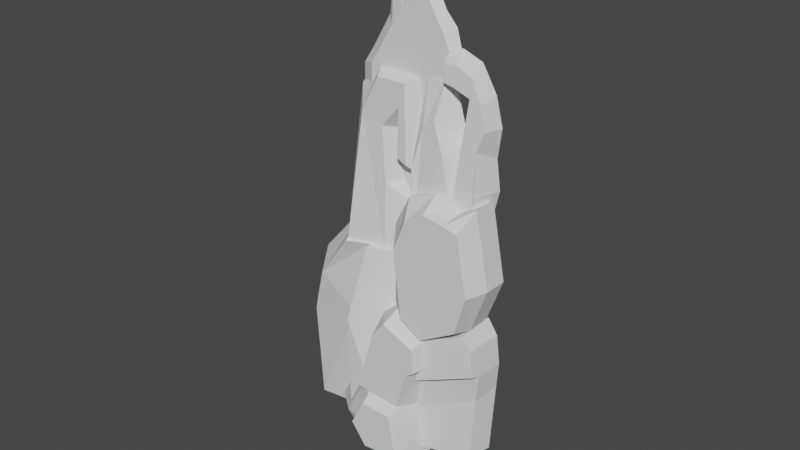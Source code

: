 # Source: KFstage_Rock_01.blend  (saved by Blender 2.92.15; exported with 4.5.12 LTS)
import bpy
from mathutils import Matrix  # noqa: F401  (used for matrix-valued properties, if any)

bpy.ops.wm.read_factory_settings(use_empty=True)
scene = bpy.context.scene
scene.name = 'Scene'

# ---- collections
col_old = bpy.data.collections.new('OLD'); scene.collection.children.link(col_old)
col_old.hide_render = True
col_l_rockg_piezas = bpy.data.collections.new('L_rockG_Piezas'); scene.collection.children.link(col_l_rockg_piezas)
col_refs = bpy.data.collections.new('refs'); scene.collection.children.link(col_refs)

# ---- world
world_world = bpy.data.worlds.new('World'); scene.world = world_world
world_world.use_nodes = True; world_world.node_tree.nodes.clear()
_N = world_world.node_tree.nodes; _L = world_world.node_tree.links
n0 = _N.new('ShaderNodeOutputWorld'); n0.name = 'World Output'; n0.location = (300, 300)
n1 = _N.new('ShaderNodeBackground'); n1.name = 'Background'; n1.location = (10, 300)
n1.inputs[0].default_value = (0.05088, 0.05088, 0.05088, 1.0)
_L.new(n1.outputs[0], n0.inputs[0])
n0.is_active_output = True
world_world.color = (0.05088, 0.05088, 0.05088)
world_world.use_sun_shadow = False
world_world.sun_shadow_jitter_overblur = 0.0

# ---- meshes
me_plane_002 = bpy.data.meshes.new('Plane.002')
me_plane_002.from_pydata([(-3.788, -13.32, 0.7167), (-0.6455, -13.78, 0.7167), (3.083, -8.679, 0.7167), (5.303, 1.258, 0.7118), (8.837, 4.302, 0.7167), (10.94, 8.419, 0.7167), (11.14, 16.3, 0.7167), (2.017, 16.72, 0.4633), (-3.639, 16.63, 0.7167), (-4.845, 7.091, 0.7167), (-6.186, 4.394, 0.7167), (-6.215, -3.009, 0.7213), (-6.052, -8.958, 0.7167), (-4.768, -9.729, 0.7099), (1.07, -10.84, 0.7155), (-3.397, -12.21, -1.404), (-0.6093, -12.61, -1.404), (2.698, -8.089, -1.404), (4.667, 0.726, -1.818), (7.802, 3.427, -1.407), (9.664, 7.078, -1.404), (11.14, 16.3, -1.404), (2.017, 16.72, -2.52), (-3.639, 16.63, -1.451), (-4.334, 5.9, -1.421), (-5.524, 3.508, -1.437), (-5.551, -3.067, -1.405), (-5.333, -8.501, -1.404), (-4.267, -9.023, -1.404), (0.9121, -10.0, -1.404), (-2.253, -8.686, -3.538), (-0.4209, -8.954, -3.538), (1.753, -5.978, -3.556), (3.048, -0.1829, -4.719), (5.109, 1.593, -4.388), (6.333, 3.993, -4.104), (10.04, 16.11, -3.538), (2.146, 16.48, -8.716), (-2.689, 16.7, -4.095), (-2.87, 3.219, -4.583), (-3.652, 1.646, -4.623), (-3.67, -2.677, -4.113), (-3.16, -5.922, -3.542), (-2.825, -6.593, -3.538), (0.5793, -7.236, -3.538), (-6.896, -5.118, 0.7166), (-6.204, -4.914, -1.404), (-4.252, -3.843, -3.721), (-4.761, 9.762, 0.7167), (-4.14, 8.9, -1.404), (-2.819, 6.988, -4.104), (3.47, -5.445, 0.7167), (3.107, -5.231, -1.404), (2.225, -4.136, -3.877), (2.077, -9.756, 0.7143), (1.805, -9.045, -1.404), (1.166, -6.607, -3.538), (-2.426, -13.52, 0.7167), (-2.188, -12.38, -1.404), (-1.459, -8.802, -4.147), (1.757, 5.491, -8.716), (1.12, 2.406, -8.057), (-0.3019, 0.7315, -7.597), (-0.7225, -3.407, -6.296), (-1.249, -4.911, -5.677), (-1.053, -6.574, -5.332), (-1.123, -6.914, -5.322)], [], [(1, 14, 29, 16), (6, 7, 22, 21), (13, 0, 15, 28), (7, 8, 23, 22), (57, 1, 16, 58), (48, 9, 24, 49), (54, 2, 17, 55), (9, 10, 25, 24), (51, 3, 18, 52), (10, 11, 26, 25), (3, 4, 19, 18), (45, 12, 27, 46), (4, 5, 20, 19), (12, 13, 28, 27), (5, 6, 21, 20), (20, 21, 36, 35), (16, 29, 44, 31), (21, 22, 37, 36), (28, 15, 30, 43), (22, 23, 38, 37), (58, 16, 31, 59), (49, 24, 39, 50), (55, 17, 32, 56), (24, 25, 40, 39), (52, 18, 33, 53), (25, 26, 41, 40), (18, 19, 34, 33), (46, 27, 42, 47), (19, 20, 35, 34), (27, 28, 43, 42), (26, 46, 47, 41), (11, 45, 46, 26), (23, 49, 50, 38), (8, 48, 49, 23), (17, 52, 53, 32), (2, 51, 52, 17), (29, 55, 56, 44), (14, 54, 55, 29), (15, 58, 59, 30), (0, 57, 58, 15), (38, 50, 60, 37), (60, 35, 36, 37), (31, 44, 66, 59), (43, 30, 59, 66), (43, 66, 65, 42), (42, 65, 64, 47), (41, 63, 62, 40), (47, 64, 63, 41), (44, 56, 65, 66), (56, 32, 64, 65), (32, 53, 63, 64), (53, 33, 62, 63), (40, 62, 61, 39), (33, 34, 61, 62), (34, 35, 60, 61), (39, 61, 60, 50)])
_uv = me_plane_002.uv_layers.new(name='UVMap')
_uv.uv.foreach_set('vector', [0.0, 0.0, 0.0, 0.0, 0.0, 0.0, 0.0, 0.0, 0.0, 0.0, 0.0, 0.0, 0.0, 0.0, 0.0, 0.0, 0.0, 0.0, 0.0, 0.0, 0.0, 0.0, 0.0, 0.0, 0.0, 0.0, 0.0, 0.0, 0.0, 0.0, 0.0, 0.0, 0.0, 0.0, 0.0, 0.0, 0.0, 0.0, 0.0, 0.0, 0.0, 0.0, 0.0, 0.0, 0.0, 0.0, 0.0, 0.0, 0.0, 0.0, 0.0, 0.0, 0.0, 0.0, 0.0, 0.0, 0.0, 0.0, 0.0, 0.0, 0.0, 0.0, 0.0, 0.0, 0.0, 0.0, 0.0, 0.0, 0.0, 0.0, 0.0, 0.0, 0.0, 0.0, 0.0, 0.0, 0.0, 0.0, 0.0, 0.0, 0.0, 0.0, 0.0, 0.0, 0.0, 0.0, 0.0, 0.0, 0.0, 0.0, 0.0, 0.0, 0.0, 0.0, 0.0, 0.0, 0.0, 0.0, 0.0, 0.0, 0.0, 0.0, 0.0, 0.0, 0.0, 0.0, 0.0, 0.0, 0.0, 0.0, 0.0, 0.0, 0.0, 0.0, 0.0, 0.0, 0.0, 0.0, 0.0, 0.0, 0.0, 0.0, 0.0, 0.0, 0.0, 0.0, 0.0, 0.0, 0.0, 0.0, 0.0, 0.0, 0.0, 0.0, 0.0, 0.0, 0.0, 0.0, 0.0, 0.0, 0.0, 0.0, 0.0, 0.0, 0.0, 0.0, 0.0, 0.0, 0.0, 0.0, 0.0, 0.0, 0.0, 0.0, 0.0, 0.0, 0.0, 0.0, 0.0, 0.0, 0.0, 0.0, 0.0, 0.0, 0.0, 0.0, 0.0, 0.0, 0.0, 0.0, 0.0, 0.0, 0.0, 0.0, 0.0, 0.0, 0.0, 0.0, 0.0, 0.0, 0.0, 0.0, 0.0, 0.0, 0.0, 0.0, 0.0, 0.0, 0.0, 0.0, 0.0, 0.0, 0.0, 0.0, 0.0, 0.0, 0.0, 0.0, 0.0, 0.0, 0.0, 0.0, 0.0, 0.0, 0.0, 0.0, 0.0, 0.0, 0.0, 0.0, 0.0, 0.0, 0.0, 0.0, 0.0, 0.0, 0.0, 0.0, 0.0, 0.0, 0.0, 0.0, 0.0, 0.0, 0.0, 0.0, 0.0, 0.0, 0.0, 0.0, 0.0, 0.0, 0.0, 0.0, 0.0, 0.0, 0.0, 0.0, 0.0, 0.0, 0.0, 0.0, 0.0, 0.0, 0.0, 0.0, 0.0, 0.0, 0.0, 0.0, 0.0, 0.0, 0.0, 0.0, 0.0, 0.0, 0.0, 0.0, 0.0, 0.0, 0.0, 0.0, 0.0, 0.0, 0.0, 0.0, 0.0, 0.0, 0.0, 0.0, 0.0, 0.0, 0.0, 0.0, 0.0, 0.0, 0.0, 0.0, 0.0, 0.0, 0.0, 0.0, 0.0, 0.0, 0.0, 0.0, 0.0, 0.0, 0.0, 0.0, 0.0, 0.0, 0.0, 0.0, 0.0, 0.0, 0.0, 0.0, 0.0, 0.0, 0.0, 0.0, 0.0, 0.0, 0.0, 0.0, 0.0, 0.0, 0.0, 0.0, 0.0, 0.0, 0.0, 0.0, 0.0, 0.0, 0.0, 0.0, 0.0, 0.0, 0.0, 0.0, 0.0, 0.0, 0.0, 0.0, 0.0, 0.0, 0.0, 0.0, 0.0, 0.0, 0.0, 0.0, 0.0, 0.0, 0.0, 0.0, 0.0, 0.0, 0.0, 0.0, 0.0, 0.0, 0.0, 0.0, 0.0, 0.0, 0.0, 0.0, 0.0, 0.0, 0.0, 0.0, 0.0, 0.0, 0.0, 0.0, 0.0, 0.0, 0.0, 0.0, 0.0, 0.0, 0.0, 0.0, 0.0, 0.0, 0.0, 0.0, 0.0, 0.0, 0.0, 0.0, 0.0, 0.0, 0.0, 0.0, 0.0, 0.0, 0.0, 0.0, 0.0, 0.0, 0.0, 0.0, 0.0, 0.0, 0.0, 0.0, 0.0, 0.0, 0.0, 0.0, 0.0, 0.0, 0.0, 0.0, 0.0, 0.0, 0.0, 0.0, 0.0, 0.0, 0.0, 0.0, 0.0, 0.0, 0.0, 0.0, 0.0, 0.0, 0.0, 0.0, 0.0, 0.0, 0.0, 0.0, 0.0, 0.0, 0.0, 0.0, 0.0, 0.0, 0.0, 0.0, 0.0, 0.0, 0.0, 0.0, 0.0, 0.0, 0.0, 0.0, 0.0, 0.0, 0.0, 0.0, 0.0, 0.0, 0.0, 0.0, 0.0, 0.0, 0.0, 0.0, 0.0, 0.0])
me_plane_002.use_remesh_fix_poles = True
me_plane_002.use_remesh_preserve_attributes = False
me_plane_002.use_mirror_vertex_groups = False
me_plane_002.update()
me_plane_001 = bpy.data.meshes.new('Plane.001')
me_plane_001.from_pydata([(-3.788, -13.32, 0.7167), (-0.6455, -13.78, 0.7167), (3.083, -8.679, 0.7167), (5.303, 1.258, 0.7118), (8.837, 4.302, 0.7167), (10.94, 8.419, 0.7167), (11.14, 16.3, 0.7167), (2.017, 16.72, 0.4633), (-3.639, 16.63, 0.7167), (-4.845, 7.091, 0.7167), (-6.186, 4.394, 0.7167), (-6.208, -1.198, 0.7202), (-6.052, -8.958, 0.7167), (-4.768, -9.729, 0.7099), (0.4842, -11.64, 0.7155), (-3.27, -11.6, 2.89), (-0.5201, -12.0, 2.899), (2.748, -7.51, 2.878), (4.684, 1.151, 2.924), (7.777, 3.815, 2.924), (9.614, 7.418, 2.924), (10.17, 16.4, 2.924), (2.111, 16.75, 1.833), (-2.816, 16.4, 2.924), (-4.748, 6.003, 2.891), (-5.37, 3.896, 2.924), (-5.381, -0.9507, 2.877), (-5.798, -7.633, 2.775), (-4.115, -8.383, 2.602), (0.9917, -9.366, 2.694), (-6.896, -5.118, 0.7166), (-6.039, -4.365, 2.877), (-2.545, -9.244, 3.882), (-0.5367, -9.545, 3.955), (1.843, -6.307, 4.375), (3.251, -0.01856, 4.932), (5.511, 1.928, 4.932), (6.853, 4.561, 4.932), (9.486, 16.53, 4.932), (2.131, 16.75, 3.248), (-1.997, 16.25, 4.64), (-4.121, 3.871, 4.924), (-4.096, 1.989, 4.946), (-4.095, -1.507, 4.337), (-4.269, -6.359, 4.55), (-3.564, -7.531, 3.244), (0.5649, -7.635, 3.83), (-4.432, -4.154, 4.143), (-2.159, -8.045, 4.967), (-0.826, -8.181, 3.965), (0.222, -5.286, 4.344), (1.442, 0.903, 5.566), (3.702, 2.848, 5.546), (5.044, 5.48, 5.546), (7.718, 16.85, 5.546), (2.13, 16.72, 5.056), (-1.054, 16.08, 6.566), (-3.085, 3.514, 7.1), (-3.06, 1.629, 7.041), (-3.014, -1.262, 5.979), (-3.318, -5.518, 5.19), (-2.555, -5.875, 5.125), (-1.06, -6.635, 3.956), (-3.473, -3.517, 5.405), (-1.76, -7.03, 6.653), (-1.099, -6.96, 5.084), (-0.3412, -4.629, 5.425), (0.2866, 0.3676, 6.067), (1.798, 1.971, 6.141), (2.738, 4.104, 6.141), (4.873, 16.4, 6.336), (2.046, 16.54, 9.209), (-0.2341, 15.93, 8.585), (-1.456, 2.109, 9.154), (-2.062, 0.6866, 8.78), (-2.122, -1.656, 7.757), (-2.439, -5.057, 6.901), (-1.956, -5.323, 6.877), (-1.209, -5.751, 5.215), (-2.482, -3.472, 7.112), (-4.761, 9.762, 0.7167), (-4.607, 7.966, 2.924), (-3.539, 7.53, 4.918), (-2.539, 7.95, 7.037), (-1.323, 7.845, 9.128), (3.985, -3.946, 0.7155), (3.531, -3.275, 2.935), (2.547, -3.252, 4.702), (1.013, -2.306, 4.924), (0.3533, -2.261, 5.842), (2.077, -9.756, 0.7143), (1.871, -8.43, 2.762), (1.205, -6.966, 4.067), (-0.4186, -5.959, 4.134), (-0.7743, -5.187, 5.288), (-2.201, -13.91, 0.7167), (-2.077, -11.77, 2.885), (-1.674, -9.37, 3.869), (-1.287, -8.171, 4.964), (-1.202, -7.107, 6.656), (-0.7403, -2.021, 7.81), (-1.282, -4.079, 7.06), (-1.446, -5.221, 6.903), (-1.361, -5.616, 6.852), (-0.6216, 0.4591, 8.833), (-0.07392, 2.196, 9.204), (0.7602, 6.617, 9.209), (11.01, 11.19, 0.7167), (9.811, 10.58, 2.924), (7.995, 9.75, 4.932), (5.985, 9.479, 5.546), (3.664, 9.438, 6.226), (-4.366, 12.18, 0.7167), (-3.977, 10.93, 2.924), (-3.046, 10.32, 4.829), (-2.161, 10.02, 6.917), (-1.046, 9.906, 8.99), (1.211, 10.1, 9.209)], [], [(14, 1, 16, 29), (7, 6, 21, 22), (0, 13, 28, 15), (8, 7, 22, 23), (95, 0, 15, 96), (112, 8, 23, 113), (90, 14, 29, 91), (10, 9, 24, 25), (85, 2, 17, 86), (11, 10, 25, 26), (4, 3, 18, 19), (30, 11, 26, 31), (5, 4, 19, 20), (13, 12, 27, 28), (107, 5, 20, 108), (12, 30, 31, 27), (91, 29, 46, 92), (25, 24, 41, 42), (86, 17, 34, 87), (26, 25, 42, 43), (19, 18, 35, 36), (31, 26, 43, 47), (27, 31, 47, 44), (20, 19, 36, 37), (28, 27, 44, 45), (108, 20, 37, 109), (29, 16, 33, 46), (22, 21, 38, 39), (15, 28, 45, 32), (23, 22, 39, 40), (96, 15, 32, 97), (113, 23, 40, 114), (92, 46, 62, 93), (42, 41, 57, 58), (87, 34, 50, 88), (43, 42, 58, 59), (36, 35, 51, 52), (44, 47, 63, 60), (37, 36, 52, 53), (45, 44, 60, 61), (109, 37, 53, 110), (46, 33, 49, 62), (39, 38, 54, 55), (32, 45, 61, 48), (40, 39, 55, 56), (97, 32, 48, 98), (47, 43, 59, 63), (114, 40, 56, 115), (60, 63, 79, 76), (53, 52, 68, 69), (61, 60, 76, 77), (110, 53, 69, 111), (62, 49, 65, 78), (55, 54, 70, 71), (48, 61, 77, 64), (56, 55, 71, 72), (98, 48, 64, 99), (63, 59, 75, 79), (115, 56, 72, 116), (93, 62, 78, 94), (58, 57, 73, 74), (88, 50, 66, 89), (59, 58, 74, 75), (52, 51, 67, 68), (57, 83, 84, 73), (41, 82, 83, 57), (24, 81, 82, 41), (9, 80, 81, 24), (51, 88, 89, 67), (35, 87, 88, 51), (18, 86, 87, 35), (3, 85, 86, 18), (50, 93, 94, 66), (34, 92, 93, 50), (17, 91, 92, 34), (2, 90, 91, 17), (99, 64, 77, 103), (102, 94, 78, 103), (102, 76, 79, 101), (100, 89, 66, 101), (100, 75, 74, 104), (104, 74, 73, 105), (105, 73, 84, 106), (117, 116, 72, 71), (111, 117, 71, 70), (68, 105, 106, 69), (67, 104, 105, 68), (89, 100, 104, 67), (75, 100, 101, 79), (94, 102, 101, 66), (76, 102, 103, 77), (65, 99, 103, 78), (49, 98, 99, 65), (33, 97, 98, 49), (16, 96, 97, 33), (1, 95, 96, 16), (69, 106, 117, 111), (106, 84, 116, 117), (83, 115, 116, 84), (54, 110, 111, 70), (82, 114, 115, 83), (38, 109, 110, 54), (81, 113, 114, 82), (21, 108, 109, 38), (6, 107, 108, 21), (80, 112, 113, 81)])
_uv = me_plane_001.uv_layers.new(name='UVMap')
_uv.uv.foreach_set('vector', [0.0, 0.0, 0.0, 0.0, 0.0, 0.0, 0.0, 0.0, 0.0, 0.0, 0.0, 0.0, 0.0, 0.0, 0.0, 0.0, 0.0, 0.0, 0.0, 0.0, 0.0, 0.0, 0.0, 0.0, 0.0, 0.0, 0.0, 0.0, 0.0, 0.0, 0.0, 0.0, 0.0, 0.0, 0.0, 0.0, 0.0, 0.0, 0.0, 0.0, 0.0, 0.0, 0.0, 0.0, 0.0, 0.0, 0.0, 0.0, 0.0, 0.0, 0.0, 0.0, 0.0, 0.0, 0.0, 0.0, 0.0, 0.0, 0.0, 0.0, 0.0, 0.0, 0.0, 0.0, 0.0, 0.0, 0.0, 0.0, 0.0, 0.0, 0.0, 0.0, 0.0, 0.0, 0.0, 0.0, 0.0, 0.0, 0.0, 0.0, 0.0, 0.0, 0.0, 0.0, 0.0, 0.0, 0.0, 0.0, 0.0, 0.0, 0.0, 0.0, 0.0, 0.0, 0.0, 0.0, 0.0, 0.0, 0.0, 0.0, 0.0, 0.0, 0.0, 0.0, 0.0, 0.0, 0.0, 0.0, 0.0, 0.0, 0.0, 0.0, 0.0, 0.0, 0.0, 0.0, 0.0, 0.0, 0.0, 0.0, 0.0, 0.0, 0.0, 0.0, 0.0, 0.0, 0.0, 0.0, 0.0, 0.0, 0.0, 0.0, 0.0, 0.0, 0.0, 0.0, 0.0, 0.0, 0.0, 0.0, 0.0, 0.0, 0.0, 0.0, 0.0, 0.0, 0.0, 0.0, 0.0, 0.0, 0.0, 0.0, 0.0, 0.0, 0.0, 0.0, 0.0, 0.0, 0.0, 0.0, 0.0, 0.0, 0.0, 0.0, 0.0, 0.0, 0.0, 0.0, 0.0, 0.0, 0.0, 0.0, 0.0, 0.0, 0.0, 0.0, 0.0, 0.0, 0.0, 0.0, 0.0, 0.0, 0.0, 0.0, 0.0, 0.0, 0.0, 0.0, 0.0, 0.0, 0.0, 0.0, 0.0, 0.0, 0.0, 0.0, 0.0, 0.0, 0.0, 0.0, 0.0, 0.0, 0.0, 0.0, 0.0, 0.0, 0.0, 0.0, 0.0, 0.0, 0.0, 0.0, 0.0, 0.0, 0.0, 0.0, 0.0, 0.0, 0.0, 0.0, 0.0, 0.0, 0.0, 0.0, 0.0, 0.0, 0.0, 0.0, 0.0, 0.0, 0.0, 0.0, 0.0, 0.0, 0.0, 0.0, 0.0, 0.0, 0.0, 0.0, 0.0, 0.0, 0.0, 0.0, 0.0, 0.0, 0.0, 0.0, 0.0, 0.0, 0.0, 0.0, 0.0, 0.0, 0.0, 0.0, 0.0, 0.0, 0.0, 0.0, 0.0, 0.0, 0.0, 0.0, 0.0, 0.0, 0.0, 0.0, 0.0, 0.0, 0.0, 0.0, 0.0, 0.0, 0.0, 0.0, 0.0, 0.0, 0.0, 0.0, 0.0, 0.0, 0.0, 0.0, 0.0, 0.0, 0.0, 0.0, 0.0, 0.0, 0.0, 0.0, 0.0, 0.0, 0.0, 0.0, 0.0, 0.0, 0.0, 0.0, 0.0, 0.0, 0.0, 0.0, 0.0, 0.0, 0.0, 0.0, 0.0, 0.0, 0.0, 0.0, 0.0, 0.0, 0.0, 0.0, 0.0, 0.0, 0.0, 0.0, 0.0, 0.0, 0.0, 0.0, 0.0, 0.0, 0.0, 0.0, 0.0, 0.0, 0.0, 0.0, 0.0, 0.0, 0.0, 0.0, 0.0, 0.0, 0.0, 0.0, 0.0, 0.0, 0.0, 0.0, 0.0, 0.0, 0.0, 0.0, 0.0, 0.0, 0.0, 0.0, 0.0, 0.0, 0.0, 0.0, 0.0, 0.0, 0.0, 0.0, 0.0, 0.0, 0.0, 0.0, 0.0, 0.0, 0.0, 0.0, 0.0, 0.0, 0.0, 0.0, 0.0, 0.0, 0.0, 0.0, 0.0, 0.0, 0.0, 0.0, 0.0, 0.0, 0.0, 0.0, 0.0, 0.0, 0.0, 0.0, 0.0, 0.0, 0.0, 0.0, 0.0, 0.0, 0.0, 0.0, 0.0, 0.0, 0.0, 0.0, 0.0, 0.0, 0.0, 0.0, 0.0, 0.0, 0.0, 0.0, 0.0, 0.0, 0.0, 0.0, 0.0, 0.0, 0.0, 0.0, 0.0, 0.0, 0.0, 0.0, 0.0, 0.0, 0.0, 0.0, 0.0, 0.0, 0.0, 0.0, 0.0, 0.0, 0.0, 0.0, 0.0, 0.0, 0.0, 0.0, 0.0, 0.0, 0.0, 0.0, 0.0, 0.0, 0.0, 0.0, 0.0, 0.0, 0.0, 0.0, 0.0, 0.0, 0.0, 0.0, 0.0, 0.0, 0.0, 0.0, 0.0, 0.0, 0.0, 0.0, 0.0, 0.0, 0.0, 0.0, 0.0, 0.0, 0.0, 0.0, 0.0, 0.0, 0.0, 0.0, 0.0, 0.0, 0.0, 0.0, 0.0, 0.0, 0.0, 0.0, 0.0, 0.0, 0.0, 0.0, 0.0, 0.0, 0.0, 0.0, 0.0, 0.0, 0.0, 0.0, 0.0, 0.0, 0.0, 0.0, 0.0, 0.0, 0.0, 0.0, 0.0, 0.0, 0.0, 0.0, 0.0, 0.0, 0.0, 0.0, 0.0, 0.0, 0.0, 0.0, 0.0, 0.0, 0.0, 0.0, 0.0, 0.0, 0.0, 0.0, 0.0, 0.0, 0.0, 0.0, 0.0, 0.0, 0.0, 0.0, 0.0, 0.0, 0.0, 0.0, 0.0, 0.0, 0.0, 0.0, 0.0, 0.0, 0.0, 0.0, 0.0, 0.0, 0.0, 0.0, 0.0, 0.0, 0.0, 0.0, 0.0, 0.0, 0.0, 0.0, 0.0, 0.0, 0.0, 0.0, 0.0, 0.0, 0.0, 0.0, 0.0, 0.0, 0.0, 0.0, 0.0, 0.0, 0.0, 0.0, 0.0, 0.0, 0.0, 0.0, 0.0, 0.0, 0.0, 0.0, 0.0, 0.0, 0.0, 0.0, 0.0, 0.0, 0.0, 0.0, 0.0, 0.0, 0.0, 0.0, 0.0, 0.0, 0.0, 0.0, 0.0, 0.0, 0.0, 0.0, 0.0, 0.0, 0.0, 0.0, 0.0, 0.0, 0.0, 0.0, 0.0, 0.0, 0.0, 0.0, 0.0, 0.0, 0.0, 0.0, 0.0, 0.0, 0.0, 0.0, 0.0, 0.0, 0.0, 0.0, 0.0, 0.0, 0.0, 0.0, 0.0, 0.0, 0.0, 0.0, 0.0, 0.0, 0.0, 0.0, 0.0, 0.0, 0.0, 0.0, 0.0, 0.0, 0.0, 0.0, 0.0, 0.0, 0.0, 0.0, 0.0, 0.0, 0.0, 0.0, 0.0, 0.0, 0.0, 0.0, 0.0, 0.0, 0.0, 0.0, 0.0, 0.0, 0.0, 0.0, 0.0, 0.0, 0.0, 0.0, 0.0, 0.0, 0.0, 0.0, 0.0, 0.0, 0.0, 0.0, 0.0, 0.0, 0.0, 0.0, 0.0, 0.0, 0.0, 0.0, 0.0, 0.0, 0.0, 0.0, 0.0, 0.0, 0.0, 0.0, 0.0, 0.0, 0.0, 0.0, 0.0, 0.0, 0.0, 0.0, 0.0, 0.0, 0.0, 0.0, 0.0, 0.0, 0.0, 0.0, 0.0, 0.0, 0.0, 0.0, 0.0, 0.0, 0.0, 0.0, 0.0, 0.0, 0.0, 0.0, 0.0, 0.0, 0.0, 0.0, 0.0, 0.0, 0.0, 0.0, 0.0, 0.0, 0.0, 0.0, 0.0, 0.0, 0.0, 0.0, 0.0, 0.0, 0.0, 0.0, 0.0, 0.0, 0.0, 0.0, 0.0, 0.0, 0.0, 0.0, 0.0, 0.0, 0.0, 0.0, 0.0, 0.0, 0.0, 0.0, 0.0, 0.0, 0.0, 0.0, 0.0, 0.0, 0.0, 0.0, 0.0, 0.0, 0.0, 0.0, 0.0, 0.0, 0.0, 0.0, 0.0, 0.0, 0.0, 0.0, 0.0, 0.0, 0.0, 0.0, 0.0, 0.0, 0.0, 0.0, 0.0, 0.0, 0.0, 0.0, 0.0, 0.0, 0.0, 0.0, 0.0, 0.0, 0.0, 0.0, 0.0, 0.0, 0.0, 0.0, 0.0, 0.0, 0.0, 0.0, 0.0, 0.0, 0.0, 0.0, 0.0, 0.0, 0.0, 0.0, 0.0, 0.0, 0.0, 0.0, 0.0, 0.0, 0.0, 0.0, 0.0, 0.0, 0.0, 0.0, 0.0, 0.0, 0.0, 0.0, 0.0, 0.0, 0.0, 0.0, 0.0, 0.0, 0.0, 0.0, 0.0, 0.0, 0.0, 0.0, 0.0, 0.0, 0.0, 0.0, 0.0, 0.0, 0.0, 0.0, 0.0, 0.0, 0.0, 0.0])
me_plane_001.use_remesh_fix_poles = True
me_plane_001.use_remesh_preserve_attributes = False
me_plane_001.use_mirror_vertex_groups = False
me_plane_001.update()
me_plane_003 = bpy.data.meshes.new('Plane.003')
me_plane_003.from_pydata([(-0.7626, -2.931, 4.692e-07), (0.0111, -2.964, -3.614e-07), (0.7484, -1.848, -9.693e-07), (1.263, 0.4554, -1.243e-06), (2.082, 1.161, -2.024e-06), (2.568, 2.115, -2.415e-06), (2.617, 3.941, -2.258e-06), (0.1873, 3.713, 2.657e-07), (-0.8402, 3.74, 1.296e-06), (-1.003, 1.851, 1.205e-06), (-1.4, 1.182, 1.57e-06), (-1.405, -0.1138, 1.414e-06), (-1.369, -1.912, 1.18e-06), (-1.037, -2.102, 8.31e-07), (0.1392, -2.542, -4.149e-07), (-1.564, -1.022, 1.492e-06), (-1.07, 2.426, 1.375e-06), (0.9575, -0.7508, -1.086e-06), (0.5152, -2.097, -7.739e-07), (-0.365, -3.079, 4.75e-08), (2.585, 2.758, -2.337e-06), (-0.9781, 2.986, 1.336e-06), (-0.8699, -2.598, 6.207e-07), (-1.011, -2.368, 7.872e-07)], [(19, 1), (18, 2), (17, 3), (3, 4), (4, 5), (20, 6), (6, 7), (7, 8), (16, 9), (9, 10), (10, 11), (15, 12), (12, 13), (1, 14), (22, 0), (11, 15), (21, 16), (2, 17), (14, 18), (0, 19), (5, 20), (8, 21), (23, 22), (13, 23)], [])
_uv = me_plane_003.uv_layers.new(name='UVMap')
_uv.uv.foreach_set('vector', [])
me_plane_003.use_remesh_fix_poles = True
me_plane_003.use_remesh_preserve_attributes = False
me_plane_003.use_mirror_vertex_groups = False
me_plane_003.update()
me_plane_006 = bpy.data.meshes.new('Plane.006')
me_plane_006.from_pydata([(-0.2398, 1.025, -0.1158), (-0.2037, -0.7733, -0.1158), (0.09388, -0.9518, -0.1158), (-0.3993, 0.1167, -0.1158), (-0.1025, 1.34, -0.1158), (0.4548, 1.157, -0.1158), (0.002504, -0.3036, -0.1158), (0.454, -0.5106, -0.1158), (0.3772, -0.9355, -0.1158), (-0.3655, -0.3355, -0.1158), (-0.2589, 0.56, -0.1158), (-0.3052, -0.2692, 0.09087), (-0.181, -0.6332, 0.06205), (0.08044, -0.7901, 0.0528), (-0.1968, 0.3583, 0.1455), (-0.3418, 0.09023, 0.1206), (-0.02876, 1.329, 0.2149), (-0.1213, 0.9959, 0.2004), (0.2947, 1.168, 0.2063), (0.2836, -0.5474, 0.07638), (-0.1319, -0.349, 0.08678), (0.2642, -0.7988, 0.05487), (0.2368, -0.411, -0.1158), (0.1383, -0.4958, 0.07852)], [], [(15, 11, 12, 13, 21, 19, 23, 20, 18, 16, 17, 14), (6, 5, 18, 20), (1, 2, 13, 12), (2, 8, 21, 13), (10, 3, 15, 14), (3, 9, 11, 15), (22, 6, 20, 23), (4, 0, 17, 16), (0, 10, 14, 17), (9, 1, 12, 11), (8, 7, 19, 21), (5, 4, 16, 18), (7, 22, 23, 19)])
_uv = me_plane_006.uv_layers.new(name='UVMap')
_uv.uv.foreach_set('vector', [0.0, 0.0, 0.0, 0.0, 0.0, 0.0, 0.0, 0.0, 0.0, 0.0, 0.0, 0.0, 0.0, 0.0, 0.0, 0.0, 0.0, 0.0, 0.0, 0.0, 0.0, 0.0, 0.0, 0.0, 0.0, 0.0, 0.0, 0.0, 0.0, 0.0, 0.0, 0.0, 0.0, 0.0, 0.0, 0.0, 0.0, 0.0, 0.0, 0.0, 0.0, 0.0, 0.0, 0.0, 0.0, 0.0, 0.0, 0.0, 0.0, 0.0, 0.0, 0.0, 0.0, 0.0, 0.0, 0.0, 0.0, 0.0, 0.0, 0.0, 0.0, 0.0, 0.0, 0.0, 0.0, 0.0, 0.0, 0.0, 0.0, 0.0, 0.0, 0.0, 0.0, 0.0, 0.0, 0.0, 0.0, 0.0, 0.0, 0.0, 0.0, 0.0, 0.0, 0.0, 0.0, 0.0, 0.0, 0.0, 0.0, 0.0, 0.0, 0.0, 0.0, 0.0, 0.0, 0.0, 0.0, 0.0, 0.0, 0.0, 0.0, 0.0, 0.0, 0.0, 0.0, 0.0, 0.0, 0.0, 0.0, 0.0, 0.0, 0.0, 0.0, 0.0, 0.0, 0.0, 0.0, 0.0, 0.0, 0.0])
me_plane_006.use_remesh_fix_poles = True
me_plane_006.use_remesh_preserve_attributes = False
me_plane_006.use_mirror_vertex_groups = False
me_plane_006.update()
me_plane_009 = bpy.data.meshes.new('Plane.009')
me_plane_009.from_pydata([(-0.4952, -0.7888, -0.04626), (0.2785, -0.8222, -0.04626), (1.016, 0.2945, -0.04626), (-0.7693, 0.03986, -0.04626), (0.4066, -0.3999, -0.04626), (0.7826, 0.04501, -0.04626), (-0.09759, -0.9368, -0.04626), (-0.6025, -0.4556, -0.04626), (-0.744, -0.2261, -0.04626), (1.425, 2.554, -0.04423), (0.2862, 3.051, -0.04423), (-0.5161, 0.7491, -0.04626), (-0.439, -0.6033, 0.04626), (0.0454, -0.5234, 0.04626), (0.7632, 0.2586, 0.04626), (-0.657, 0.05602, 0.04626), (0.2785, -0.2939, 0.04626), (0.5776, 0.06013, 0.04626), (-0.1226, -0.721, 0.04626), (-0.5243, -0.3382, 0.04626), (-0.5926, -0.1919, 0.04626), (1.157, 2.406, 0.04423), (0.2507, 2.801, 0.04423), (-0.4556, 0.6204, 0.04626)], [], [(4, 5, 17, 16), (3, 11, 23, 15), (5, 2, 14, 17), (2, 9, 21, 14), (0, 6, 18, 12), (1, 4, 16, 13), (9, 10, 22, 21), (8, 7, 19, 20), (7, 0, 12, 19), (10, 11, 23, 22), (6, 1, 13, 18), (3, 8, 20, 15), (18, 13, 16, 17, 14, 21, 22, 23, 15, 20, 19, 12)])
_uv = me_plane_009.uv_layers.new(name='UVMap')
_uv.uv.foreach_set('vector', [0.0, 0.0, 0.0, 0.0, 0.0, 0.0, 0.0, 0.0, 0.0, 0.0, 0.0, 0.0, 0.0, 0.0, 0.0, 0.0, 0.0, 0.0, 0.0, 0.0, 0.0, 0.0, 0.0, 0.0, 0.0, 0.0, 0.0, 0.0, 0.0, 0.0, 0.0, 0.0, 0.0, 0.0, 0.0, 0.0, 0.0, 0.0, 0.0, 0.0, 0.0, 0.0, 0.0, 0.0, 0.0, 0.0, 0.0, 0.0, 0.0, 0.0, 0.0, 0.0, 0.0, 0.0, 0.0, 0.0, 0.0, 0.0, 0.0, 0.0, 0.0, 0.0, 0.0, 0.0, 0.0, 0.0, 0.0, 0.0, 0.0, 0.0, 0.0, 0.0, 0.0, 0.0, 0.0, 0.0, 0.0, 0.0, 0.0, 0.0, 0.0, 0.0, 0.0, 0.0, 0.0, 0.0, 0.0, 0.0, 0.0, 0.0, 0.0, 0.0, 0.0, 0.0, 0.0, 0.0, 0.0, 0.0, 0.0, 0.0, 0.0, 0.0, 0.0, 0.0, 0.0, 0.0, 0.0, 0.0, 0.0, 0.0, 0.0, 0.0, 0.0, 0.0, 0.0, 0.0, 0.0, 0.0, 0.0, 0.0])
me_plane_009.use_remesh_fix_poles = True
me_plane_009.use_remesh_preserve_attributes = False
me_plane_009.use_mirror_vertex_groups = False
me_plane_009.update()
me_plane_010 = bpy.data.meshes.new('Plane.010')
me_plane_010.from_pydata([(0.1156, -1.211, -8.753e-08), (-0.7401, -1.044, 7.547e-07), (0.5784, -0.8608, -4.395e-07), (1.144, 2.023, 0.01431), (0.08477, 1.644, 0.07301), (-0.1543, -0.2434, 0.06263), (-0.2678, -0.482, 1.876e-07), (-0.05716, 0.4264, 4.144e-08), (-0.3044, 0.5637, 2.243e-07), (-0.5185, 0.6024, 3.838e-07), (-0.03436, -1.053, 0.2399), (-0.5151, -0.9644, 0.2399), (0.3436, -0.5715, 0.2399), (0.882, 1.446, 0.3698), (0.2738, 1.647, 0.295), (0.00809, -0.3397, 0.2399), (-0.3464, -0.632, 0.2399), (-0.179, 0.1251, 0.2399), (-0.3191, 0.2246, 0.2399), (-0.3191, 0.2246, 0.2399), (-0.08356, 0.5545, 0.06759), (0.09159, 0.5061, 0.2662), (-0.3182, 1.904, 0.0575), (-0.4407, 1.901, -0.08638), (-0.5651, 1.159, -0.08989), (-0.4516, 1.128, 0.03884)], [], [(20, 5, 15, 21), (0, 2, 12, 10), (8, 9, 19, 18), (5, 6, 16, 15), (2, 3, 13, 12), (1, 9, 19, 11), (6, 7, 17, 16), (3, 4, 14, 13), (1, 0, 10, 11), (7, 8, 18, 17), (11, 10, 12, 13, 14, 21, 15, 16, 17, 18, 19), (14, 4, 23, 22), (23, 24, 25, 22), (20, 21, 25, 24), (4, 20, 24, 23), (21, 14, 22, 25)])
_uv = me_plane_010.uv_layers.new(name='UVMap')
_uv.uv.foreach_set('vector', [0.0, 0.0, 0.0, 0.0, 0.0, 0.0, 0.0, 0.0, 0.0, 0.0, 0.0, 0.0, 0.0, 0.0, 0.0, 0.0, 0.0, 0.0, 0.0, 0.0, 0.0, 0.0, 0.0, 0.0, 0.0, 0.0, 0.0, 0.0, 0.0, 0.0, 0.0, 0.0, 0.0, 0.0, 0.0, 0.0, 0.0, 0.0, 0.0, 0.0, 0.0, 0.0, 0.0, 0.0, 0.0, 0.0, 0.0, 0.0, 0.0, 0.0, 0.0, 0.0, 0.0, 0.0, 0.0, 0.0, 0.0, 0.0, 0.0, 0.0, 0.0, 0.0, 0.0, 0.0, 0.0, 0.0, 0.0, 0.0, 0.0, 0.0, 0.0, 0.0, 0.0, 0.0, 0.0, 0.0, 0.0, 0.0, 0.0, 0.0, 0.0, 0.0, 0.0, 0.0, 0.0, 0.0, 0.0, 0.0, 0.0, 0.0, 0.0, 0.0, 0.0, 0.0, 0.0, 0.0, 0.0, 0.0, 0.0, 0.0, 0.0, 0.0, 0.0, 0.0, 0.0, 0.0, 0.0, 0.0, 0.0, 0.0, 0.0, 0.0, 0.0, 0.0, 0.0, 0.0, 0.0, 0.0, 0.0, 0.0, 0.0, 0.0, 0.0, 0.0, 0.0, 0.0, 0.0, 0.0, 0.0, 0.0, 0.0, 0.0, 0.0, 0.0, 0.0, 0.0, 0.0, 0.0, 0.0, 0.0, 0.0, 0.0])
me_plane_010.use_remesh_fix_poles = True
me_plane_010.use_remesh_preserve_attributes = False
me_plane_010.use_mirror_vertex_groups = False
me_plane_010.update()
me_plane_011 = bpy.data.meshes.new('Plane.011')
me_plane_011.from_pydata([(0.5066, -0.8808, -0.1964), (-0.7294, -1.356, -0.1964), (1.201, -0.136, -0.1964), (1.849, 1.378, -0.1964), (-0.3173, 2.238, -0.1964), (-1.527, -0.6941, -0.1964), (0.3968, -0.5627, 0.0996), (-0.5665, -0.9909, 0.2001), (0.9317, 0.01137, 0.06849), (1.546, 1.441, 0.08928), (-0.1507, 2.114, 0.1271), (-1.425, -0.5241, -0.02346), (-1.164, -0.995, -0.1964), (-0.9448, -0.8314, 0.1322), (0.6948, 1.836, -0.1964), (0.7468, 1.743, 0.1094), (-0.1303, 0.1554, 0.199), (0.5706, 1.597, 0.3348), (0.02026, 2.032, 0.3481), (-1.254, -0.606, 0.06597), (-0.9705, -0.8079, 0.2197), (-0.1559, 0.1789, 0.3428)], [], [(12, 5, 11, 13), (14, 4, 10, 15), (0, 2, 8, 6), (4, 5, 11, 10), (2, 3, 9, 8), (1, 0, 6, 7), (1, 12, 13, 7), (7, 6, 8, 16, 13), (3, 14, 15, 9), (20, 21, 17, 18, 19), (13, 16, 21, 20), (16, 8, 9, 15), (11, 13, 20, 19), (15, 10, 18, 17), (16, 15, 17, 21), (10, 11, 19, 18)])
_uv = me_plane_011.uv_layers.new(name='UVMap')
_uv.uv.foreach_set('vector', [0.0, 0.0, 0.0, 0.0, 0.0, 0.0, 0.0, 0.0, 0.0, 0.0, 0.0, 0.0, 0.0, 0.0, 0.0, 0.0, 0.0, 0.0, 0.0, 0.0, 0.0, 0.0, 0.0, 0.0, 0.0, 0.0, 0.0, 0.0, 0.0, 0.0, 0.0, 0.0, 0.0, 0.0, 0.0, 0.0, 0.0, 0.0, 0.0, 0.0, 0.0, 0.0, 0.0, 0.0, 0.0, 0.0, 0.0, 0.0, 0.0, 0.0, 0.0, 0.0, 0.0, 0.0, 0.0, 0.0, 0.0, 0.0, 0.0, 0.0, 0.0, 0.0, 0.0, 0.0, 0.0, 0.0, 0.0, 0.0, 0.0, 0.0, 0.0, 0.0, 0.0, 0.0, 0.0, 0.0, 0.0, 0.0, 0.0, 0.0, 0.0, 0.0, 0.0, 0.0, 0.0, 0.0, 0.0, 0.0, 0.0, 0.0, 0.0, 0.0, 0.0, 0.0, 0.0, 0.0, 0.0, 0.0, 0.0, 0.0, 0.0, 0.0, 0.0, 0.0, 0.0, 0.0, 0.0, 0.0, 0.0, 0.0, 0.0, 0.0, 0.0, 0.0, 0.0, 0.0, 0.0, 0.0, 0.0, 0.0, 0.0, 0.0, 0.0, 0.0, 0.0, 0.0, 0.0, 0.0, 0.0, 0.0, 0.0, 0.0])
me_plane_011.use_remesh_fix_poles = True
me_plane_011.use_remesh_preserve_attributes = False
me_plane_011.use_mirror_vertex_groups = False
me_plane_011.update()
me_plane_007 = bpy.data.meshes.new('Plane.007')
me_plane_007.from_pydata([(-0.2587, 1.135, 0.1569), (0.5129, 0.7301, 0.1569), (-0.2978, -1.236, 0.1012), (-0.468, 0.2642, 0.1569), (0.0846, -1.406, 0.1012), (0.3368, -0.2498, 0.1569), (-0.2385, 1.078, -0.1884), (0.398, 0.7433, -0.1601), (-0.1934, -0.4023, -0.09498), (-0.3151, 0.1782, -0.1599), (-0.003345, -0.5919, -0.09339), (0.191, -0.1195, -0.1333)], [], [(1, 5, 11, 7), (2, 3, 9, 8), (0, 1, 7, 6), (5, 4, 10, 11), (3, 0, 6, 9), (4, 2, 8, 10), (10, 8, 9, 6, 7, 11)])
_uv = me_plane_007.uv_layers.new(name='UVMap')
_uv.uv.foreach_set('vector', [0.0, 0.0, 0.0, 0.0, 0.0, 0.0, 0.0, 0.0, 0.0, 0.0, 0.0, 0.0, 0.0, 0.0, 0.0, 0.0, 0.0, 0.0, 0.0, 0.0, 0.0, 0.0, 0.0, 0.0, 0.0, 0.0, 0.0, 0.0, 0.0, 0.0, 0.0, 0.0, 0.0, 0.0, 0.0, 0.0, 0.0, 0.0, 0.0, 0.0, 0.0, 0.0, 0.0, 0.0, 0.0, 0.0, 0.0, 0.0, 0.0, 0.0, 0.0, 0.0, 0.0, 0.0, 0.0, 0.0, 0.0, 0.0, 0.0, 0.0])
me_plane_007.use_remesh_fix_poles = True
me_plane_007.use_remesh_preserve_attributes = False
me_plane_007.use_mirror_vertex_groups = False
me_plane_007.update()
me_plane_012 = bpy.data.meshes.new('Plane.012')
me_plane_012.from_pydata([(1.056, 0.05161, -0.266), (0.4005, -0.867, -0.266), (0.723, 0.6426, -0.266), (-0.6599, 0.7248, -0.266), (-0.7699, -0.6216, -0.266), (-0.07259, -0.7649, -0.266), (0.1368, 0.6946, -0.266), (0.574, 0.04186, 0.02588), (0.1987, -0.4843, 0.02588), (0.3834, 0.3804, 0.02588), (-0.6125, 0.4633, 0.1216), (-0.6237, -0.3448, 0.1216), (-0.06901, -0.4759, 0.1216), (0.06174, 0.42, 0.1216), (0.2516, -0.0005103, 0.1216), (-0.5712, -0.2885, 0.2354), (-0.5769, 0.4376, 0.2354), (-0.08088, -0.3943, 0.2354), (0.03071, 0.3837, 0.2354), (0.2205, 0.001468, 0.2354)], [], [(2, 0, 7, 9), (3, 6, 13, 10), (5, 4, 11, 12), (6, 2, 9, 13), (0, 1, 8, 7), (1, 5, 12, 8), (4, 3, 10, 11), (7, 14, 13, 9), (18, 19, 17, 15, 16), (11, 10, 16, 15), (14, 7, 8, 12), (14, 12, 17, 19), (10, 13, 18, 16), (13, 14, 19, 18), (12, 11, 15, 17)])
_uv = me_plane_012.uv_layers.new(name='UVMap')
_uv.uv.foreach_set('vector', [0.0, 0.0, 0.0, 0.0, 0.0, 0.0, 0.0, 0.0, 0.0, 0.0, 0.0, 0.0, 0.0, 0.0, 0.0, 0.0, 0.0, 0.0, 0.0, 0.0, 0.0, 0.0, 0.0, 0.0, 0.0, 0.0, 0.0, 0.0, 0.0, 0.0, 0.0, 0.0, 0.0, 0.0, 0.0, 0.0, 0.0, 0.0, 0.0, 0.0, 0.0, 0.0, 0.0, 0.0, 0.0, 0.0, 0.0, 0.0, 0.0, 0.0, 0.0, 0.0, 0.0, 0.0, 0.0, 0.0, 0.0, 0.0, 0.0, 0.0, 0.0, 0.0, 0.0, 0.0, 0.0, 0.0, 0.0, 0.0, 0.0, 0.0, 0.0, 0.0, 0.0, 0.0, 0.0, 0.0, 0.0, 0.0, 0.0, 0.0, 0.0, 0.0, 0.0, 0.0, 0.0, 0.0, 0.0, 0.0, 0.0, 0.0, 0.0, 0.0, 0.0, 0.0, 0.0, 0.0, 0.0, 0.0, 0.0, 0.0, 0.0, 0.0, 0.0, 0.0, 0.0, 0.0, 0.0, 0.0, 0.0, 0.0, 0.0, 0.0, 0.0, 0.0, 0.0, 0.0, 0.0, 0.0, 0.0, 0.0, 0.0, 0.0])
me_plane_012.use_remesh_fix_poles = True
me_plane_012.use_remesh_preserve_attributes = False
me_plane_012.use_mirror_vertex_groups = False
me_plane_012.update()
me_plane_013 = bpy.data.meshes.new('Plane.013')
me_plane_013.from_pydata([(0.4521, -0.1395, -3.551e-07), (-0.5748, 0.1172, 4.473e-07), (-0.8661, -0.5498, 6.759e-07), (-1.02, -0.6629, 7.929e-07), (-1.067, -1.166, 8.358e-07), (-0.4817, -1.537, 4.041e-07), (-0.121, -1.352, 1.311e-07), (0.2446, -0.2189, 0.3261), (-0.4935, -0.03443, 0.3261), (-0.7726, -0.6124, 0.3261), (-0.9179, -0.6801, 0.3261), (-0.965, -1.077, 0.3261), (-0.4848, -1.401, 0.3261), (-0.237, -1.189, 0.3261), (0.4521, -0.1395, -0.264), (-0.5748, 0.1172, -0.264), (-0.8661, -0.5497, -0.264), (-1.02, -0.6629, -0.264), (-1.067, -1.166, -0.264), (-0.5392, -1.655, -0.264), (-0.121, -1.352, -0.264)], [], [(6, 5, 12, 13), (4, 3, 10, 11), (2, 1, 8, 9), (0, 6, 13, 7), (5, 4, 11, 12), (3, 2, 9, 10), (1, 0, 7, 8), (0, 1, 15, 14), (5, 6, 20, 19), (3, 4, 18, 17), (1, 2, 16, 15), (6, 0, 14, 20), (4, 5, 19, 18), (2, 3, 17, 16), (8, 7, 13, 12, 11, 10, 9)])
_uv = me_plane_013.uv_layers.new(name='UVMap')
_uv.uv.foreach_set('vector', [0.0, 0.0, 0.0, 0.0, 0.0, 0.0, 0.0, 0.0, 0.0, 0.0, 0.0, 0.0, 0.0, 0.0, 0.0, 0.0, 0.0, 0.0, 0.0, 0.0, 0.0, 0.0, 0.0, 0.0, 0.0, 0.0, 0.0, 0.0, 0.0, 0.0, 0.0, 0.0, 0.0, 0.0, 0.0, 0.0, 0.0, 0.0, 0.0, 0.0, 0.0, 0.0, 0.0, 0.0, 0.0, 0.0, 0.0, 0.0, 0.0, 0.0, 0.0, 0.0, 0.0, 0.0, 0.0, 0.0, 0.0, 0.0, 0.0, 0.0, 0.0, 0.0, 0.0, 0.0, 0.0, 0.0, 0.0, 0.0, 0.0, 0.0, 0.0, 0.0, 0.0, 0.0, 0.0, 0.0, 0.0, 0.0, 0.0, 0.0, 0.0, 0.0, 0.0, 0.0, 0.0, 0.0, 0.0, 0.0, 0.0, 0.0, 0.0, 0.0, 0.0, 0.0, 0.0, 0.0, 0.0, 0.0, 0.0, 0.0, 0.0, 0.0, 0.0, 0.0, 0.0, 0.0, 0.0, 0.0, 0.0, 0.0, 0.0, 0.0, 0.0, 0.0, 0.0, 0.0, 0.0, 0.0, 0.0, 0.0, 0.0, 0.0, 0.0, 0.0, 0.0, 0.0])
me_plane_013.use_remesh_fix_poles = True
me_plane_013.use_remesh_preserve_attributes = False
me_plane_013.use_mirror_vertex_groups = False
me_plane_013.update()
me_plane_004 = bpy.data.meshes.new('Plane.004')
me_plane_004.from_pydata([(-0.3591, 1.045, -0.02214), (-0.7561, 0.3771, -0.02214), (-0.7452, -0.8302, -0.02214), (-0.4456, -0.747, -0.02214), (-0.04395, -0.9668, -0.02214), (0.4199, -0.8971, -0.02214), (0.7545, -0.4573, -0.02214), (0.9942, 0.8139, -0.02214), (0.3376, 1.305, -0.02214), (-0.3259, 0.9609, 0.2077), (-0.6157, 0.3824, 0.2077), (-0.6122, -0.5741, 0.2077), (-0.379, -0.6714, 0.2077), (-0.05005, -0.7818, 0.2077), (0.3054, -0.6272, 0.2077), (0.585, -0.1731, 0.2077), (0.6502, 0.903, 0.2077), (0.3343, 1.204, 0.2077), (-0.3591, 1.045, -0.2965), (-0.7561, 0.3771, -0.2965), (-0.7452, -0.8302, -0.2965), (-0.4456, -0.747, -0.2965), (-0.04395, -0.9668, -0.2965), (0.4199, -0.8971, -0.2965), (0.7545, -0.4573, -0.2965), (0.9942, 0.8139, -0.2965), (0.3376, 1.305, -0.2965)], [], [(9, 10, 11, 12, 13, 14, 15, 16, 17), (0, 1, 10, 9), (7, 8, 17, 16), (4, 5, 14, 13), (1, 2, 11, 10), (8, 0, 9, 17), (5, 6, 15, 14), (2, 3, 12, 11), (6, 7, 16, 15), (3, 4, 13, 12), (7, 6, 24, 25), (4, 3, 21, 22), (1, 0, 18, 19), (8, 7, 25, 26), (5, 4, 22, 23), (2, 1, 19, 20), (0, 8, 26, 18), (6, 5, 23, 24), (3, 2, 20, 21)])
_uv = me_plane_004.uv_layers.new(name='UVMap')
_uv.uv.foreach_set('vector', [0.0, 0.0, 0.0, 0.0, 0.0, 0.0, 0.0, 0.0, 0.0, 0.0, 0.0, 0.0, 0.0, 0.0, 0.0, 0.0, 0.0, 0.0, 0.0, 0.0, 0.0, 0.0, 0.0, 0.0, 0.0, 0.0, 0.0, 0.0, 0.0, 0.0, 0.0, 0.0, 0.0, 0.0, 0.0, 0.0, 0.0, 0.0, 0.0, 0.0, 0.0, 0.0, 0.0, 0.0, 0.0, 0.0, 0.0, 0.0, 0.0, 0.0, 0.0, 0.0, 0.0, 0.0, 0.0, 0.0, 0.0, 0.0, 0.0, 0.0, 0.0, 0.0, 0.0, 0.0, 0.0, 0.0, 0.0, 0.0, 0.0, 0.0, 0.0, 0.0, 0.0, 0.0, 0.0, 0.0, 0.0, 0.0, 0.0, 0.0, 0.0, 0.0, 0.0, 0.0, 0.0, 0.0, 0.0, 0.0, 0.0, 0.0, 0.0, 0.0, 0.0, 0.0, 0.0, 0.0, 0.0, 0.0, 0.0, 0.0, 0.0, 0.0, 0.0, 0.0, 0.0, 0.0, 0.0, 0.0, 0.0, 0.0, 0.0, 0.0, 0.0, 0.0, 0.0, 0.0, 0.0, 0.0, 0.0, 0.0, 0.0, 0.0, 0.0, 0.0, 0.0, 0.0, 0.0, 0.0, 0.0, 0.0, 0.0, 0.0, 0.0, 0.0, 0.0, 0.0, 0.0, 0.0, 0.0, 0.0, 0.0, 0.0, 0.0, 0.0, 0.0, 0.0, 0.0, 0.0, 0.0, 0.0, 0.0, 0.0, 0.0, 0.0, 0.0, 0.0, 0.0, 0.0, 0.0, 0.0, 0.0, 0.0])
me_plane_004.use_remesh_fix_poles = True
me_plane_004.use_remesh_preserve_attributes = False
me_plane_004.use_mirror_vertex_groups = False
me_plane_004.update()
me_plane_005 = bpy.data.meshes.new('Plane.005')
me_plane_005.from_pydata([(0.9052, 1.437, -0.1031), (-0.1223, 1.464, -0.2312), (-0.4385, -0.8262, -0.219), (-0.5029, -0.0743, -0.2439), (-0.4008, 0.327, -0.2403), (0.808, 0.6432, -0.09731), (0.5727, 0.1242, -0.1168), (0.3128, -0.6308, -0.1302), (-0.5364, -0.5442, -0.2375), (0.8484, 1.42, 0.1481), (-0.02971, 1.443, 0.03862), (-0.5218, -0.5469, -0.08885), (-0.4143, -0.8094, -0.06961), (-0.2882, 0.4147, 0.02961), (-0.4718, -0.07584, 0.07323), (0.745, 0.685, 0.1518), (0.5178, 0.1061, 0.1901), (0.2981, -0.6281, 0.01475), (-0.4903, -0.5302, 0.1837), (-0.4034, -0.7804, 0.2001), (0.2632, -0.607, 0.279), (0.4986, 0.07955, 0.2908), (-0.4605, -0.1132, 0.178)], [], [(9, 10, 13, 14, 16, 15), (12, 17, 20, 19), (6, 5, 15, 16), (4, 3, 14, 13), (7, 6, 16, 17), (2, 7, 17, 12), (1, 4, 13, 10), (0, 1, 10, 9), (5, 0, 9, 15), (8, 2, 12, 11), (3, 8, 11, 14), (21, 22, 18, 19, 20), (17, 16, 21, 20), (16, 14, 22, 21), (11, 12, 19, 18), (14, 11, 18, 22)])
_uv = me_plane_005.uv_layers.new(name='UVMap')
_uv.uv.foreach_set('vector', [0.0, 0.0, 0.0, 0.0, 0.0, 0.0, 0.0, 0.0, 0.0, 0.0, 0.0, 0.0, 0.0, 0.0, 0.0, 0.0, 0.0, 0.0, 0.0, 0.0, 0.0, 0.0, 0.0, 0.0, 0.0, 0.0, 0.0, 0.0, 0.0, 0.0, 0.0, 0.0, 0.0, 0.0, 0.0, 0.0, 0.0, 0.0, 0.0, 0.0, 0.0, 0.0, 0.0, 0.0, 0.0, 0.0, 0.0, 0.0, 0.0, 0.0, 0.0, 0.0, 0.0, 0.0, 0.0, 0.0, 0.0, 0.0, 0.0, 0.0, 0.0, 0.0, 0.0, 0.0, 0.0, 0.0, 0.0, 0.0, 0.0, 0.0, 0.0, 0.0, 0.0, 0.0, 0.0, 0.0, 0.0, 0.0, 0.0, 0.0, 0.0, 0.0, 0.0, 0.0, 0.0, 0.0, 0.0, 0.0, 0.0, 0.0, 0.0, 0.0, 0.0, 0.0, 0.0, 0.0, 0.0, 0.0, 0.0, 0.0, 0.0, 0.0, 0.0, 0.0, 0.0, 0.0, 0.0, 0.0, 0.0, 0.0, 0.0, 0.0, 0.0, 0.0, 0.0, 0.0, 0.0, 0.0, 0.0, 0.0, 0.0, 0.0, 0.0, 0.0, 0.0, 0.0, 0.0, 0.0, 0.0, 0.0, 0.0, 0.0, 0.0, 0.0])
me_plane_005.use_remesh_fix_poles = True
me_plane_005.use_remesh_preserve_attributes = False
me_plane_005.use_mirror_vertex_groups = False
me_plane_005.update()

# ---- objects
ob_back_mesh_old = bpy.data.objects.new('back mesh OLD', me_plane_002)
ob_front_mesh_old = bpy.data.objects.new('front mesh OLD', me_plane_001)
ob_outline = bpy.data.objects.new('Outline', me_plane_003)
ob_outline_001 = bpy.data.objects.new('Outline.001', me_plane_006)
ob_outline_002 = bpy.data.objects.new('Outline.002', me_plane_009)
ob_outline_003 = bpy.data.objects.new('Outline.003', me_plane_010)
ob_outline_004 = bpy.data.objects.new('Outline.004', me_plane_011)
ob_plane = bpy.data.objects.new('Plane', me_plane_007)
ob_plane_001 = bpy.data.objects.new('Plane.001', me_plane_012)
ob_plane_002 = bpy.data.objects.new('Plane.002', me_plane_013)
ob_plane_003 = bpy.data.objects.new('Plane.003', me_plane_004)
ob_plane_004 = bpy.data.objects.new('Plane.004', me_plane_005)
ob_ref = bpy.data.objects.new('Ref', None)
ob_refcopia = bpy.data.objects.new('RefCopia', None)

# ---- transforms, parenting, visibility, modifiers, constraints
ob_back_mesh_old.location = (-5.68, 0.1661, 0.3932)
ob_back_mesh_old.rotation_euler = (-1.571, 0.1789, 3.142)
ob_back_mesh_old.scale = (0.2318, 0.2318, 0.1639)
ob_back_mesh_old.lineart.crease_threshold = 0.0
ob_front_mesh_old.location = (-5.68, 0.1661, 0.3932)
ob_front_mesh_old.rotation_euler = (-1.571, 0.1789, 3.142)
ob_front_mesh_old.scale = (0.2318, 0.2318, 0.1639)
ob_front_mesh_old.lineart.crease_threshold = 0.0
ob_outline.location = (-5.676, -0.003182, 0.5605)
ob_outline.rotation_euler = (-1.571, 0.1789, 3.142)
ob_outline.scale = (1.0, 1.0, 1.401)
ob_outline.lineart.crease_threshold = 0.0
ob_outline_001.location = (-4.733, -0.1655, 1.889)
ob_outline_001.rotation_euler = (-1.571, 0.1789, 3.142)
ob_outline_001.scale = (1.0, 1.0, 1.401)
ob_outline_001.lineart.crease_threshold = 0.0
ob_outline_002.location = (-5.794, -0.068, 2.716)
ob_outline_002.rotation_euler = (-1.571, 0.1789, 3.142)
ob_outline_002.scale = (1.0, 1.0, 1.401)
ob_outline_002.lineart.crease_threshold = 0.0
ob_outline_003.location = (-6.064, -0.003182, 1.193)
ob_outline_003.rotation_euler = (-1.571, 0.1789, 3.142)
ob_outline_003.scale = (1.0, 1.0, 1.401)
ob_outline_003.lineart.crease_threshold = 0.0
ob_outline_004.location = (-6.711, -0.2961, -1.541)
ob_outline_004.rotation_euler = (-1.571, 0.4921, 3.142)
ob_outline_004.scale = (1.0, 1.0, 1.401)
ob_outline_004.lineart.crease_threshold = 0.0
ob_plane.location = (-5.203, -0.2198, 1.244)
ob_plane.rotation_euler = (-1.571, -2.22e-16, 2.22e-16)
ob_plane.scale = (1.0, 1.0, 1.401)
ob_plane.lineart.crease_threshold = 0.0
ob_plane_001.location = (-5.885, -0.8146, -3.111)
ob_plane_001.rotation_euler = (-1.571, 0.1789, 3.142)
ob_plane_001.scale = (1.0, 1.0, 1.401)
ob_plane_001.lineart.crease_threshold = 0.0
ob_plane_002.location = (-5.805, -0.5497, -2.703)
ob_plane_002.rotation_euler = (-1.571, 0.1789, 3.142)
ob_plane_002.scale = (1.0, 1.0, 1.401)
ob_plane_002.lineart.crease_threshold = 0.0
ob_plane_003.location = (-4.9, -0.5623, -0.1172)
ob_plane_003.rotation_euler = (-1.571, 0.1789, 3.142)
ob_plane_003.scale = (1.0, 1.0, 1.401)
ob_plane_003.lineart.crease_threshold = 0.0
ob_plane_004.location = (-4.635, -0.4046, -1.954)
ob_plane_004.rotation_euler = (-1.571, 0.1789, 3.142)
ob_plane_004.scale = (1.0, 1.0, 1.401)
ob_plane_004.lineart.crease_threshold = 0.0
ob_ref.location = (0.0, 0.0, 0.0)
ob_ref.rotation_euler = (1.571, -0.0, -0.0)
ob_ref.scale = (3.998, 3.998, 3.998)
ob_ref.empty_display_type = 'IMAGE'
ob_ref.empty_display_size = 5.0
ob_ref.lineart.crease_threshold = 0.0
ob_refcopia.location = (5.443, 0.03504, 0.0)
ob_refcopia.rotation_euler = (1.571, -0.0, -0.0)
ob_refcopia.scale = (3.998, 3.998, 3.998)
ob_refcopia.empty_display_type = 'IMAGE'
ob_refcopia.empty_display_size = 5.0
ob_refcopia.lineart.crease_threshold = 0.0

# ---- collection membership
col_old.objects.link(ob_back_mesh_old)
col_old.objects.link(ob_front_mesh_old)
col_l_rockg_piezas.objects.link(ob_outline)
col_l_rockg_piezas.objects.link(ob_outline_001)
col_l_rockg_piezas.objects.link(ob_outline_002)
col_l_rockg_piezas.objects.link(ob_outline_003)
col_l_rockg_piezas.objects.link(ob_outline_004)
col_l_rockg_piezas.objects.link(ob_plane)
col_l_rockg_piezas.objects.link(ob_plane_001)
col_l_rockg_piezas.objects.link(ob_plane_002)
col_l_rockg_piezas.objects.link(ob_plane_003)
col_l_rockg_piezas.objects.link(ob_plane_004)
col_refs.objects.link(ob_ref)
col_refs.objects.link(ob_refcopia)

# ---- scene / render settings (as saved in the file)
scene.frame_start = 1; scene.frame_end = 250; scene.frame_set(0)
scene.render.engine = 'BLENDER_EEVEE_NEXT'
scene.cycles.use_denoising = False
scene.cycles.samples = 128
scene.cycles.sampling_pattern = 'TABULATED_SOBOL'
scene.cycles.use_adaptive_sampling = False
scene.cycles.use_light_tree = False
scene.view_settings.view_transform = 'Filmic'
bpy.context.view_layer.update()

# ---- added for rendering (the .blend has no active camera and no usable light): camera, sun
cam_auto = bpy.data.cameras.new('AutoCamera')
cam_auto.lens = 50.0
cam_auto.sensor_width = 36.0
cam_auto.clip_end = 1000.0
ob_auto_camera = bpy.data.objects.new('AutoCamera', cam_auto)
scene.collection.objects.link(ob_auto_camera)
ob_auto_camera.location = (3.40925, -11.402, 7.42563)
ob_auto_camera.rotation_euler = (1.09748, -7.21219e-08, 0.694738)
scene.camera = ob_auto_camera
light_auto_sun = bpy.data.lights.new('AutoSun', 'SUN')
light_auto_sun.energy = 3.0
light_auto_sun.angle = 0.0523599
ob_auto_sun = bpy.data.objects.new('AutoSun', light_auto_sun)
scene.collection.objects.link(ob_auto_sun)
ob_auto_sun.rotation_euler = (0.872665, 0.174533, 0.523599)
bpy.context.view_layer.update()
